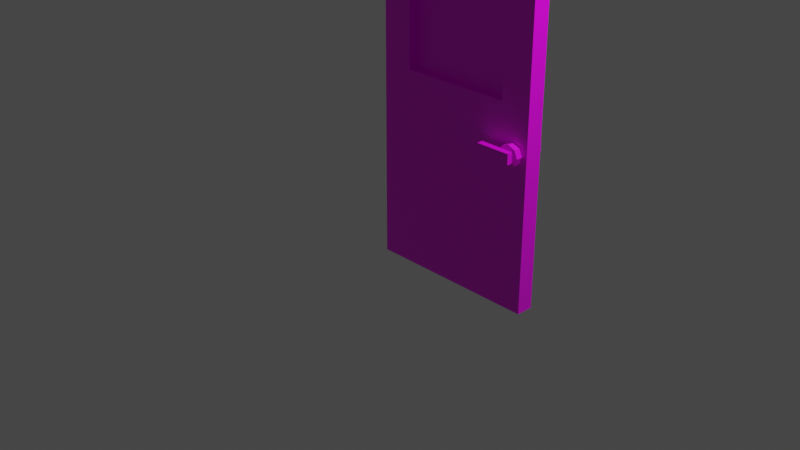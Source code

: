 # Source: multidecor_technical_door_open.blend  (saved by Blender 2.82.7; exported with 4.5.12 LTS)
import bpy
from mathutils import Matrix  # noqa: F401  (used for matrix-valued properties, if any)

bpy.ops.wm.read_factory_settings(use_empty=True)
scene = bpy.context.scene
scene.name = 'Scene'

# ---- collections
col_collection = bpy.data.collections.new('Collection'); scene.collection.children.link(col_collection)

# ---- images (referenced by path relative to the original .blend; pixels are not part of the script)
import os
ASSET_DIR = os.environ.get("B2B_ASSET_DIR", "")  # directory of the original .blend (textures are referenced by path, not embedded)
HERE = os.path.dirname(os.path.abspath(__file__))  # packed textures are extracted next to this script under _unpacked/

def load_image(name, relpath, width, height, colorspace="sRGB"):
    """Load a texture the original file referenced (path relative to the .blend, or extracted next to this script)."""
    p = next((c for c in (os.path.join(HERE, relpath), os.path.join(ASSET_DIR, relpath)) if relpath and os.path.exists(c)), "")
    if p:
        img = bpy.data.images.load(p, check_existing=True)
        img.name = name
    else:  # same state as the original file: an image datablock whose file is absent (Cycles renders it pink)
        img = bpy.data.images.new(name, width, height)
        img.source = "FILE"
        img.filepath = "//" + (relpath or name)
    img.colorspace_settings.name = colorspace
    return img
img_multidecor_metal_material2_png = load_image('multidecor_metal_material2.png', 'multidecor_metal_material2.png', 1024, 1024, 'sRGB')
img_multidecor_metal_material_png = load_image('multidecor_metal_material.png', 'multidecor_metal_material.png', 1024, 1024, 'sRGB')
img_multidecor_metal_door_chainlink_png = load_image('multidecor_metal_door_chainlink.png', 'multidecor_metal_door_chainlink.png', 1024, 1024, 'sRGB')

# ---- materials (node trees are filled in below, after node groups)
mat_material = bpy.data.materials.new('Material')
mat_material.alpha_threshold = 0.0
mat_material.use_transparent_shadow = False
mat_material.line_color = (0.0, 0.0, 0.0, 1.0)
mat_material_001 = bpy.data.materials.new('Material.001')
mat_material_001.use_transparent_shadow = False
mat_material_004 = bpy.data.materials.new('Material.004')
mat_material_004.use_transparent_shadow = False

# ---- material node trees
mat_material.use_nodes = True; mat_material.node_tree.nodes.clear()
_N = mat_material.node_tree.nodes; _L = mat_material.node_tree.links
n0 = _N.new('ShaderNodeOutputMaterial'); n0.name = 'Material Output'; n0.location = (300, 300)
n1 = _N.new('ShaderNodeBsdfPrincipled'); n1.name = 'Principled BSDF'; n1.location = (10, 300)
n1.distribution = 'GGX'
n1.subsurface_method = 'RANDOM_WALK_SKIN'
n1.inputs[2].default_value = 0.4
n1.inputs[3].default_value = 1.45
n1.inputs[27].default_value = (0.0, 0.0, 0.0, 1.0)
n1.inputs[28].default_value = 1.0
n2 = _N.new('ShaderNodeTexImage'); n2.name = 'Image Texture'; n2.location = (-280, 280)
n2.image = img_multidecor_metal_material2_png
n2.interpolation = 'Closest'
_L.new(n1.outputs[0], n0.inputs[0])
_L.new(n2.outputs[0], n1.inputs[0])
n0.is_active_output = True
mat_material_001.use_nodes = True; mat_material_001.node_tree.nodes.clear()
_N = mat_material_001.node_tree.nodes; _L = mat_material_001.node_tree.links
n0 = _N.new('ShaderNodeBsdfPrincipled'); n0.name = 'Principled BSDF'; n0.location = (10, 300)
n0.distribution = 'GGX'
n0.subsurface_method = 'RANDOM_WALK_SKIN'
n0.inputs[3].default_value = 1.45
n0.inputs[27].default_value = (0.0, 0.0, 0.0, 1.0)
n0.inputs[28].default_value = 1.0
n1 = _N.new('ShaderNodeOutputMaterial'); n1.name = 'Material Output'; n1.location = (300, 300)
n2 = _N.new('ShaderNodeTexImage'); n2.name = 'Image Texture'; n2.location = (-280, 280)
n2.image = img_multidecor_metal_material_png
n2.interpolation = 'Closest'
_L.new(n0.outputs[0], n1.inputs[0])
_L.new(n2.outputs[0], n0.inputs[0])
n1.is_active_output = True
mat_material_004.use_nodes = True; mat_material_004.node_tree.nodes.clear()
_N = mat_material_004.node_tree.nodes; _L = mat_material_004.node_tree.links
n0 = _N.new('ShaderNodeBsdfPrincipled'); n0.name = 'Principled BSDF'; n0.location = (10, 300)
n0.distribution = 'GGX'
n0.subsurface_method = 'RANDOM_WALK_SKIN'
n0.inputs[3].default_value = 1.45
n0.inputs[27].default_value = (0.0, 0.0, 0.0, 1.0)
n0.inputs[28].default_value = 1.0
n1 = _N.new('ShaderNodeOutputMaterial'); n1.name = 'Material Output'; n1.location = (300, 300)
n2 = _N.new('ShaderNodeTexImage'); n2.name = 'Image Texture'; n2.location = (-280, 280)
n2.image = img_multidecor_metal_door_chainlink_png
n2.interpolation = 'Closest'
_L.new(n0.outputs[0], n1.inputs[0])
_L.new(n2.outputs[0], n0.inputs[0])
n1.is_active_output = True

# ---- world
world_world = bpy.data.worlds.new('World'); scene.world = world_world
world_world.use_nodes = True; world_world.node_tree.nodes.clear()
_N = world_world.node_tree.nodes; _L = world_world.node_tree.links
n0 = _N.new('ShaderNodeOutputWorld'); n0.name = 'World Output'; n0.location = (300, 300)
n1 = _N.new('ShaderNodeBackground'); n1.name = 'Background'; n1.location = (10, 300)
n1.inputs[0].default_value = (0.05088, 0.05088, 0.05088, 1.0)
_L.new(n1.outputs[0], n0.inputs[0])
n0.is_active_output = True
world_world.color = (0.05088, 0.05088, 0.05088)
world_world.use_sun_shadow = False
world_world.sun_shadow_jitter_overblur = 0.0

# ---- cameras
cam_camera = bpy.data.cameras.new('Camera')
cam_camera.clip_end = 100.0
cam_camera.ortho_scale = 7.314

# ---- lights
light_light = bpy.data.lights.new('Light', 'POINT')
light_light.transmission_factor = 0.0
light_light.energy = 1000.0
light_light.shadow_soft_size = 0.1
light_light.shadow_maximum_resolution = 0.006
light_light.use_absolute_resolution = True

# ---- meshes
me_cube = bpy.data.meshes.new('Cube')
me_cube.from_pydata([(1.0, 0.05, 3.0), (1.0, 0.05, -1.0), (1.0, -0.15, 3.0), (1.0, -0.15, -1.0), (-1.0, 0.05, 3.0), (-1.0, 0.05, -1.0), (-1.0, -0.15, 3.0), (-1.0, -0.15, -1.0), (0.825, -0.15, 0.8654), (0.7401, -0.15, 0.8303), (0.705, -0.15, 0.7454), (0.7401, -0.15, 0.6606), (0.825, -0.15, 0.6254), (0.9099, -0.15, 0.6606), (0.945, -0.15, 0.7454), (0.9099, -0.15, 0.8303), (0.7401, -0.23, 0.8303), (0.825, -0.23, 0.8654), (0.705, -0.23, 0.7454), (0.7401, -0.23, 0.6606), (0.825, -0.23, 0.6254), (0.9099, -0.23, 0.6606), (0.945, -0.23, 0.7454), (0.9099, -0.23, 0.8303), (0.8844, -0.23, 0.686), (0.8844, -0.2971, 0.686), (0.4856, -0.23, 0.686), (0.4856, -0.2971, 0.686), (0.8844, -0.23, 0.8048), (0.8844, -0.2971, 0.8048), (0.4856, -0.23, 0.8048), (0.4856, -0.2971, 0.8048), (-0.64, -0.15, 2.65), (0.65, -0.15, 1.25), (0.65, -0.15, 2.65), (-0.64, -0.15, 1.25), (-0.64, 0.05, 1.25), (-0.64, 0.05, 2.65), (0.65, 0.05, 2.65), (0.65, 0.05, 1.25), (-1.0, -0.15, 1.25), (1.0, -0.15, 1.25), (1.0, 0.05, 1.25), (-1.0, 0.05, 1.25), (0.05, -0.15, 1.25), (-0.05, -0.15, 1.25), (-0.05, 0.05, 1.25), (0.05, 0.05, 1.25), (-0.64, -0.05, 2.65), (0.65, -0.05, 2.65), (-0.64, -0.05, 1.25), (0.65, -0.05, 1.25), (0.825, 0.05, 0.8654), (0.7401, 0.05, 0.8303), (0.705, 0.05, 0.7454), (0.7401, 0.05, 0.6606), (0.825, 0.05, 0.6254), (0.9099, 0.05, 0.6606), (0.945, 0.05, 0.7454), (0.9099, 0.05, 0.8303), (0.7401, 0.13, 0.8303), (0.825, 0.13, 0.8654), (0.705, 0.13, 0.7454), (0.7401, 0.13, 0.6606), (0.825, 0.13, 0.6254), (0.9099, 0.13, 0.6606), (0.945, 0.13, 0.7454), (0.9099, 0.13, 0.8303), (0.8844, 0.13, 0.686), (0.8844, 0.1971, 0.686), (0.4856, 0.13, 0.686), (0.4856, 0.1971, 0.686), (0.8844, 0.13, 0.8048), (0.8844, 0.1971, 0.8048), (0.4856, 0.13, 0.8048), (0.4856, 0.1971, 0.8048), (0.6, 0.13, 0.686), (0.6, 0.13, 0.8048)], [], [(3, 33, 44), (7, 40, 43, 5), (5, 1, 3, 7), (1, 42, 41, 3), (4, 0, 38, 37), (18, 20, 22), (15, 8, 17, 23), (13, 14, 22, 21), (11, 12, 20, 19), (9, 10, 18, 16), (14, 15, 23, 22), (12, 13, 21, 20), (10, 11, 19, 18), (8, 9, 16, 17), (27, 31, 30, 26), (28, 24, 26, 30), (24, 25, 27, 26), (28, 29, 25, 24), (31, 27, 25, 29), (5, 36, 46), (2, 6, 32, 34), (0, 4, 6, 2), (40, 6, 4, 43), (43, 4, 37, 36), (6, 40, 35, 32), (42, 0, 2, 41), (41, 2, 34, 33), (0, 42, 39, 38), (33, 44, 45, 35, 50, 51), (38, 49, 51, 39), (36, 50, 48, 37), (37, 48, 49, 38), (35, 32, 48, 50), (32, 34, 49, 48), (51, 50, 36, 46, 47, 39), (34, 33, 51, 49), (45, 35, 7), (35, 40, 7), (45, 7, 3), (3, 41, 33), (44, 45, 3), (47, 39, 1), (39, 42, 1), (47, 1, 5), (5, 43, 36), (46, 47, 5), (31, 29, 28, 30), (22, 23, 17), (17, 16, 22), (16, 18, 22), (18, 19, 20), (20, 21, 22), (62, 64, 66), (59, 52, 61, 67), (57, 58, 66, 65), (55, 56, 64, 63), (53, 54, 62, 60), (58, 59, 67, 66), (56, 57, 65, 64), (54, 55, 63, 62), (52, 53, 60, 61), (74, 70, 71, 75), (70, 76, 68, 69, 71), (72, 73, 69, 68), (77, 72, 68, 76), (70, 74, 77, 76), (75, 71, 69, 73), (66, 67, 61), (61, 60, 66), (60, 62, 66), (62, 63, 64), (64, 65, 66), (74, 75, 73, 72, 77), (50, 48, 49, 51)])
me_cube.polygons.foreach_set('material_index', [0, 0, 0, 0, 0, 1, 1, 1, 1, 1, 1, 1, 1, 1, 1, 1, 1, 1, 1, 0, 0, 0, 0, 0, 0, 0, 0, 0, 0, 0, 0, 0, 0, 0, 0, 0, 0, 0, 0, 0, 0, 0, 0, 0, 0, 0, 1, 1, 1, 1, 1, 1, 1, 1, 1, 1, 1, 1, 1, 1, 1, 1, 1, 1, 1, 1, 1, 1, 1, 1, 1, 1, 1, 2])
_uv = me_cube.uv_layers.new(name='UVMap')
_uv.uv.foreach_set('vector', [0.0003412, 0.5103, 0.07967, 0.0003413, 0.2157, 0.0003414, 0.9997, 0.0003412, 0.9997, 0.5103, 0.9543, 0.5103, 0.9543, 0.0003413, 0.8623, 0.9643, 0.8623, 0.511, 0.9076, 0.511, 0.9076, 0.9643, 0.9536, 0.0003412, 0.9536, 0.5103, 0.9083, 0.5103, 0.9083, 0.0003412, 0.07967, 0.511, 0.07967, 0.9643, 0.0003413, 0.885, 0.0003412, 0.5926, 0.8401, 0.6388, 0.6661, 0.7109, 0.594, 0.5369, 0.8998, 0.2864, 1.002, 0.2864, 1.002, 0.3752, 0.8998, 0.3752, 0.6959, 0.2864, 0.7978, 0.2864, 0.7978, 0.3752, 0.6959, 0.3752, 0.5122, 0.1314, 0.4102, 0.1314, 0.4102, 0.04262, 0.5122, 0.04262, 0.716, 0.1314, 0.6141, 0.1314, 0.6141, 0.04262, 0.716, 0.04262, 0.7978, 0.2864, 0.8998, 0.2864, 0.8998, 0.3752, 0.7978, 0.3752, 0.594, 0.2864, 0.6959, 0.2864, 0.6959, 0.3752, 0.594, 0.3752, 0.6141, 0.1314, 0.5122, 0.1314, 0.5122, 0.04262, 0.6141, 0.04262, 0.8179, 0.1314, 0.716, 0.1314, 0.716, 0.04262, 0.8179, 0.04262, 0.07658, 0.3381, 0.07658, 0.4699, 0.002125, 0.4699, 0.002125, 0.3381, 0.5191, 0.1318, 0.5191, 0.2637, 0.07658, 0.2637, 0.07658, 0.1318, 0.5191, 0.2637, 0.5191, 0.3381, 0.07658, 0.3381, 0.07658, 0.2637, 0.5936, 0.4699, 0.5191, 0.4699, 0.5191, 0.3381, 0.5936, 0.3381, 0.07658, 0.4699, 0.07658, 0.3381, 0.5191, 0.3381, 0.5191, 0.4699, 0.4543, 0.5103, 0.5359, 0.0003412, 0.6696, 0.0003413, 0.08035, 0.9643, 0.08035, 0.511, 0.1597, 0.5926, 0.1597, 0.885, 0.8163, 0.9643, 0.8163, 0.511, 0.8616, 0.511, 0.8616, 0.9643, 0.9997, 0.5103, 0.9997, 0.907, 0.9543, 0.907, 0.9543, 0.5103, 0.1604, 0.9076, 0.1604, 0.511, 0.242, 0.5903, 0.242, 0.9076, 0.2426, 0.511, 0.6393, 0.511, 0.6393, 0.5926, 0.322, 0.5926, 0.9536, 0.5103, 0.9536, 0.907, 0.9083, 0.907, 0.9083, 0.5103, 0.7993, 0.511, 0.7993, 0.9076, 0.72, 0.8283, 0.72, 0.511, 0.7193, 0.511, 0.7193, 0.9076, 0.64, 0.9076, 0.64, 0.5903, 0.2893, 0.9557, 0.2893, 0.8197, 0.2893, 0.797, 0.2893, 0.6633, 0.312, 0.6633, 0.312, 0.9557, 0.6066, 0.5933, 0.6066, 0.6159, 0.2893, 0.6159, 0.2893, 0.5933, 0.6066, 0.6166, 0.6066, 0.6393, 0.2893, 0.6393, 0.2893, 0.6166, 0.5817, 0.64, 0.5817, 0.6626, 0.2893, 0.6626, 0.2893, 0.64, 0.266, 0.9106, 0.266, 0.5933, 0.2887, 0.5933, 0.2887, 0.9106, 0.63, 0.5933, 0.63, 0.8857, 0.6073, 0.8857, 0.6073, 0.5933, 0.5824, 0.9323, 0.5824, 0.64, 0.6051, 0.64, 0.6051, 0.7737, 0.6051, 0.7964, 0.6051, 0.9323, 0.2653, 0.5933, 0.2653, 0.9106, 0.2426, 0.9106, 0.2426, 0.5933, 0.2383, 0.0003414, 0.3721, 0.0003414, 0.4536, 0.5103, 0.3721, 0.0003414, 0.4536, 0.0003414, 0.4536, 0.5103, 0.2383, 0.0003414, 0.4536, 0.5103, 0.0003412, 0.5103, 0.0003412, 0.5103, 0.0003416, 0.0003412, 0.07967, 0.0003413, 0.2157, 0.0003414, 0.2383, 0.0003414, 0.0003412, 0.5103, 0.6923, 0.0003413, 0.8283, 0.0003413, 0.9076, 0.5103, 0.8283, 0.0003413, 0.9076, 0.0003413, 0.9076, 0.5103, 0.6923, 0.0003413, 0.9076, 0.5103, 0.4543, 0.5103, 0.4543, 0.5103, 0.4543, 0.0003412, 0.5359, 0.0003412, 0.6696, 0.0003413, 0.6923, 0.0003413, 0.4543, 0.5103, 0.07658, 0.4699, 0.5191, 0.4699, 0.5191, 0.5444, 0.07658, 0.5444, 0.594, 0.5369, 0.6661, 0.4648, 0.768, 0.4648, 0.768, 0.4648, 0.8401, 0.5369, 0.594, 0.5369, 0.8401, 0.5369, 0.8401, 0.6388, 0.594, 0.5369, 0.8401, 0.6388, 0.768, 0.7109, 0.6661, 0.7109, 0.6661, 0.7109, 0.594, 0.6388, 0.594, 0.5369, 0.8401, 0.8853, 0.6661, 0.9574, 0.594, 0.7834, 0.6959, 0.4644, 0.594, 0.4644, 0.594, 0.3756, 0.6959, 0.3756, 0.8998, 0.4644, 0.7978, 0.4644, 0.7978, 0.3756, 0.8998, 0.3756, 0.3079, 0.04262, 0.4098, 0.04262, 0.4098, 0.1314, 0.3079, 0.1314, 0.104, 0.04262, 0.206, 0.04262, 0.206, 0.1314, 0.104, 0.1314, 0.7978, 0.4644, 0.6959, 0.4644, 0.6959, 0.3756, 0.7978, 0.3756, 1.002, 0.4644, 0.8998, 0.4644, 0.8998, 0.3756, 1.002, 0.3756, 0.206, 0.04262, 0.3079, 0.04262, 0.3079, 0.1314, 0.206, 0.1314, 0.002125, 0.04262, 0.104, 0.04262, 0.104, 0.1314, 0.002125, 0.1314, 0.002125, 0.8829, 0.002125, 0.7511, 0.07658, 0.7511, 0.07658, 0.8829, 0.07658, 0.6767, 0.2035, 0.6767, 0.5191, 0.6767, 0.5191, 0.7511, 0.07658, 0.7511, 0.5936, 0.8829, 0.5191, 0.8829, 0.5191, 0.7511, 0.5936, 0.7511, 0.2035, 0.5448, 0.5191, 0.5448, 0.5191, 0.6767, 0.2035, 0.6767, 0.07658, 0.6767, 0.07658, 0.5448, 0.2035, 0.5448, 0.2035, 0.6767, 0.07658, 0.8829, 0.07658, 0.7511, 0.5191, 0.7511, 0.5191, 0.8829, 0.594, 0.7834, 0.6661, 0.7113, 0.768, 0.7113, 0.768, 0.7113, 0.8401, 0.7834, 0.594, 0.7834, 0.8401, 0.7834, 0.8401, 0.8853, 0.594, 0.7834, 0.8401, 0.8853, 0.768, 0.9574, 0.6661, 0.9574, 0.6661, 0.9574, 0.594, 0.8853, 0.594, 0.7834, 0.07658, 0.9574, 0.07658, 0.8829, 0.5191, 0.8829, 0.5191, 0.9574, 0.2035, 0.9574, 0.4329, -0.1792, 1.14, 0.5278, 0.4885, 1.179, -0.2185, 0.4722])
me_cube.materials.append(mat_material)
me_cube.materials.append(mat_material_001)
me_cube.materials.append(mat_material_004)
me_cube.use_remesh_preserve_volume = False
me_cube.use_remesh_preserve_attributes = False
me_cube.use_mirror_vertex_groups = False
me_cube.update()

# ---- objects
ob_cube = bpy.data.objects.new('Cube', me_cube)
ob_light = bpy.data.objects.new('Light', light_light)
ob_camera = bpy.data.objects.new('Camera', cam_camera)

# ---- transforms, parenting, visibility, modifiers, constraints
ob_cube.location = (0.0, 0.95, 0.0)
ob_cube.lock_rotations_4d = False
ob_cube.empty_display_type = 'ARROWS'
ob_cube.lineart.crease_threshold = 0.0
ob_light.location = (4.076, 1.055, 5.904)
ob_light.rotation_euler = (0.6503, 0.05522, 1.866)
ob_light.lock_rotations_4d = False
ob_light.empty_display_type = 'ARROWS'
ob_light.color = (0.0, 0.0, 0.0, 0.0)
ob_light.lineart.crease_threshold = 0.0
ob_camera.location = (7.359, -6.876, 4.958)
ob_camera.rotation_euler = (1.109, 0.0, 0.8149)
ob_camera.lock_rotations_4d = False
ob_camera.empty_display_type = 'ARROWS'
ob_camera.color = (0.0, 0.0, 0.0, 0.0)
ob_camera.display_type = 'WIRE'
ob_camera.lineart.crease_threshold = 0.0

# ---- collection membership
col_collection.objects.link(ob_cube)
col_collection.objects.link(ob_light)
col_collection.objects.link(ob_camera)

# ---- scene / render settings (as saved in the file)
scene.camera = ob_camera
scene.frame_start = 1; scene.frame_end = 250; scene.frame_set(1)
scene.render.engine = 'BLENDER_EEVEE_NEXT'
scene.cycles.samples = 128
scene.cycles.sampling_pattern = 'TABULATED_SOBOL'
scene.cycles.use_adaptive_sampling = False
scene.cycles.use_light_tree = False
scene.view_settings.view_transform = 'Filmic'
bpy.context.view_layer.update()
